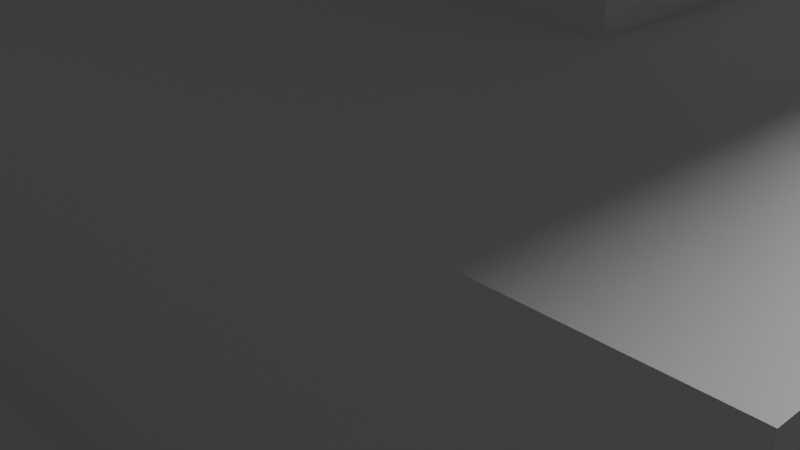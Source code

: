 # Source: Tortoise.blend  (saved by Blender 2.91.10; exported with 4.5.12 LTS)
import bpy
from mathutils import Matrix  # noqa: F401  (used for matrix-valued properties, if any)

bpy.ops.wm.read_factory_settings(use_empty=True)
scene = bpy.context.scene
scene.name = 'Scene'

# ---- collections
col_collection = bpy.data.collections.new('Collection'); scene.collection.children.link(col_collection)

# ---- world
world_world = bpy.data.worlds.new('World'); scene.world = world_world
world_world.use_nodes = True; world_world.node_tree.nodes.clear()
_N = world_world.node_tree.nodes; _L = world_world.node_tree.links
n0 = _N.new('ShaderNodeOutputWorld'); n0.name = 'World Output'; n0.location = (300, 300)
n1 = _N.new('ShaderNodeBackground'); n1.name = 'Background'; n1.location = (10, 300)
n1.inputs[0].default_value = (0.05088, 0.05088, 0.05088, 1.0)
_L.new(n1.outputs[0], n0.inputs[0])
n0.is_active_output = True
world_world.color = (0.05088, 0.05088, 0.05088)
world_world.use_sun_shadow = False
world_world.sun_shadow_jitter_overblur = 0.0

# ---- cameras
cam_camera = bpy.data.cameras.new('Camera')
cam_camera.clip_end = 100.0
cam_camera.ortho_scale = 7.314

# ---- lights
light_light = bpy.data.lights.new('Light', 'POINT')
light_light.transmission_factor = 0.0
light_light.energy = 1000.0
light_light.shadow_soft_size = 0.1
light_light.shadow_maximum_resolution = 0.006
light_light.use_absolute_resolution = True

# ---- meshes
me_w_rfel = bpy.data.meshes.new('Würfel')
me_w_rfel.from_pydata([(-6.0, -6.0, 0.0), (-6.0, -6.0, 1.0), (-6.0, 6.0, 0.0), (-6.0, 6.0, 1.0), (6.0, -6.0, 0.0), (6.0, -6.0, 1.0), (6.0, 6.0, 0.0), (6.0, 6.0, 1.0)], [], [(0, 1, 3, 2), (2, 3, 7, 6), (6, 7, 5, 4), (4, 5, 1, 0), (2, 6, 4, 0), (7, 3, 1, 5)])
_uv = me_w_rfel.uv_layers.new(name='UV-Map')
_uv.uv.foreach_set('vector', [0.1875, 0.7969, 0.1875, 0.8047, 0.09375, 0.8047, 0.09375, 0.7969, 0.09375, 0.7969, 0.09375, 0.8047, 0.0, 0.8047, 0.0, 0.7969, 0.375, 0.7969, 0.375, 0.8047, 0.2812, 0.8047, 0.2812, 0.7969, 0.2812, 0.7969, 0.2812, 0.8047, 0.1875, 0.8047, 0.1875, 0.7969, 0.1875, 0.8047, 0.1875, 0.8984, 0.2812, 0.8984, 0.2812, 0.8047, 0.09375, 0.8984, 0.09375, 0.8047, 0.1875, 0.8047, 0.1875, 0.8984])
me_w_rfel.use_remesh_fix_poles = True
me_w_rfel.use_remesh_preserve_attributes = False
me_w_rfel.use_mirror_vertex_groups = False
me_w_rfel.update()
me_w_rfel_001 = bpy.data.meshes.new('Würfel.001')
me_w_rfel_001.from_pydata([(-6.0, -6.0, 0.0), (-6.0, -6.0, 1.0), (-6.0, 6.0, 0.0), (-6.0, 6.0, 1.0), (6.0, -6.0, 0.0), (6.0, -6.0, 1.0), (6.0, 6.0, 0.0), (6.0, 6.0, 1.0)], [], [(0, 1, 3, 2), (2, 3, 7, 6), (6, 7, 5, 4), (4, 5, 1, 0), (2, 6, 4, 0), (7, 3, 1, 5)])
_uv = me_w_rfel_001.uv_layers.new(name='UV-Map')
_uv.uv.foreach_set('vector', [0.1875, 0.8984, 0.1875, 0.9062, 0.09375, 0.9062, 0.09375, 0.8984, 0.09375, 0.8984, 0.09375, 0.9062, 0.0, 0.9062, 0.0, 0.8984, 0.375, 0.8984, 0.375, 0.9062, 0.2812, 0.9062, 0.2812, 0.8984, 0.2812, 0.8984, 0.2812, 0.9062, 0.1875, 0.9062, 0.1875, 0.8984, 0.1875, 0.9062, 0.1875, 1.0, 0.2812, 1.0, 0.2812, 0.9062, 0.09375, 1.0, 0.09375, 0.9062, 0.1875, 0.9062, 0.1875, 1.0])
me_w_rfel_001.use_remesh_fix_poles = True
me_w_rfel_001.use_remesh_preserve_attributes = False
me_w_rfel_001.use_mirror_vertex_groups = False
me_w_rfel_001.update()
me_w_rfel_002 = bpy.data.meshes.new('Würfel.002')
me_w_rfel_002.from_pydata([(-5.0, -5.0, 0.0), (-5.0, -5.0, 2.0), (-5.0, 5.0, 0.0), (-5.0, 5.0, 2.0), (5.0, -5.0, 0.0), (5.0, -5.0, 2.0), (5.0, 5.0, 0.0), (5.0, 5.0, 2.0)], [], [(0, 1, 3, 2), (2, 3, 7, 6), (6, 7, 5, 4), (4, 5, 1, 0), (2, 6, 4, 0), (7, 3, 1, 5)])
_uv = me_w_rfel_002.uv_layers.new(name='UV-Map')
_uv.uv.foreach_set('vector', [0.1562, 0.7031, 0.1562, 0.7188, 0.07812, 0.7188, 0.07812, 0.7031, 0.07812, 0.7031, 0.07812, 0.7188, 0.0, 0.7188, 0.0, 0.7031, 0.3125, 0.7031, 0.3125, 0.7188, 0.2344, 0.7188, 0.2344, 0.7031, 0.2344, 0.7031, 0.2344, 0.7188, 0.1562, 0.7188, 0.1562, 0.7031, 0.1562, 0.7188, 0.1562, 0.7969, 0.2344, 0.7969, 0.2344, 0.7188, 0.07812, 0.7969, 0.07812, 0.7188, 0.1562, 0.7188, 0.1562, 0.7969])
me_w_rfel_002.use_remesh_fix_poles = True
me_w_rfel_002.use_remesh_preserve_attributes = False
me_w_rfel_002.use_mirror_vertex_groups = False
me_w_rfel_002.update()
me_w_rfel_003 = bpy.data.meshes.new('Würfel.003')
me_w_rfel_003.from_pydata([(-3.0, -3.0, 0.0), (-3.0, -3.0, 2.0), (-3.0, 3.0, 0.0), (-3.0, 3.0, 2.0), (3.0, -3.0, 0.0), (3.0, -3.0, 2.0), (3.0, 3.0, 0.0), (3.0, 3.0, 2.0)], [], [(0, 1, 3, 2), (2, 3, 7, 6), (6, 7, 5, 4), (4, 5, 1, 0), (2, 6, 4, 0), (7, 3, 1, 5)])
_uv = me_w_rfel_003.uv_layers.new(name='UV-Map')
_uv.uv.foreach_set('vector', [0.09375, 0.6406, 0.09375, 0.6562, 0.04688, 0.6562, 0.04688, 0.6406, 0.04688, 0.6406, 0.04688, 0.6562, 0.0, 0.6562, 0.0, 0.6406, 0.1875, 0.6406, 0.1875, 0.6562, 0.1406, 0.6562, 0.1406, 0.6406, 0.1406, 0.6406, 0.1406, 0.6562, 0.09375, 0.6562, 0.09375, 0.6406, 0.09375, 0.6562, 0.09375, 0.7031, 0.1406, 0.7031, 0.1406, 0.6562, 0.04688, 0.7031, 0.04688, 0.6562, 0.09375, 0.6562, 0.09375, 0.7031])
me_w_rfel_003.use_remesh_fix_poles = True
me_w_rfel_003.use_remesh_preserve_attributes = False
me_w_rfel_003.use_mirror_vertex_groups = False
me_w_rfel_003.update()
me_w_rfel_004 = bpy.data.meshes.new('Würfel.004')
me_w_rfel_004.from_pydata([(-4.0, -7.0, 0.0), (-4.0, -7.0, 3.0), (-4.0, 7.0, 0.0), (-4.0, 7.0, 3.0), (4.0, -7.0, 0.0), (4.0, -7.0, 3.0), (4.0, 7.0, 0.0), (4.0, 7.0, 3.0)], [], [(0, 1, 3, 2), (2, 3, 7, 6), (6, 7, 5, 4), (4, 5, 1, 0), (2, 6, 4, 0), (7, 3, 1, 5)])
_uv = me_w_rfel_004.uv_layers.new(name='UV-Map')
_uv.uv.foreach_set('vector', [0.4219, 0.6641, 0.4219, 0.6875, 0.3125, 0.6875, 0.3125, 0.6641, 0.3125, 0.6641, 0.3125, 0.6875, 0.25, 0.6875, 0.25, 0.6641, 0.5938, 0.6641, 0.5938, 0.6875, 0.4844, 0.6875, 0.4844, 0.6641, 0.4844, 0.6641, 0.4844, 0.6875, 0.4219, 0.6875, 0.4219, 0.6641, 0.4219, 0.6875, 0.4219, 0.75, 0.5312, 0.75, 0.5312, 0.6875, 0.3125, 0.75, 0.3125, 0.6875, 0.4219, 0.6875, 0.4219, 0.75])
me_w_rfel_004.use_remesh_fix_poles = True
me_w_rfel_004.use_remesh_preserve_attributes = False
me_w_rfel_004.use_mirror_vertex_groups = False
me_w_rfel_004.update()
me_w_rfel_005 = bpy.data.meshes.new('Würfel.005')
me_w_rfel_005.from_pydata([(0.0, 0.0, 0.0), (0.0, 0.0, 3.0), (0.0, 1.0, 0.0), (0.0, 1.0, 3.0), (12.0, 0.0, 0.0), (12.0, 0.0, 3.0), (12.0, 1.0, 0.0), (12.0, 1.0, 3.0)], [], [(0, 1, 3, 2), (2, 3, 7, 6), (6, 7, 5, 4), (4, 5, 1, 0), (2, 6, 4, 0), (7, 3, 1, 5)])
_uv = me_w_rfel_005.uv_layers.new(name='UV-Map')
_uv.uv.foreach_set('vector', [0.3828, 0.7578, 0.3828, 0.7812, 0.375, 0.7812, 0.375, 0.7578, 0.375, 0.7578, 0.375, 0.7812, 0.2812, 0.7812, 0.2812, 0.7578, 0.4844, 0.7578, 0.4844, 0.7812, 0.4766, 0.7812, 0.4766, 0.7578, 0.4766, 0.7578, 0.4766, 0.7812, 0.3828, 0.7812, 0.3828, 0.7578, 0.3828, 0.7812, 0.3828, 0.875, 0.3906, 0.875, 0.3906, 0.7812, 0.375, 0.875, 0.375, 0.7812, 0.3828, 0.7812, 0.3828, 0.875])
me_w_rfel_005.use_remesh_fix_poles = True
me_w_rfel_005.use_remesh_preserve_attributes = False
me_w_rfel_005.use_mirror_vertex_groups = False
me_w_rfel_005.update()
me_w_rfel_006 = bpy.data.meshes.new('Würfel.006')
me_w_rfel_006.from_pydata([(-6.0, 0.0, 0.0), (-6.0, 0.0, 3.0), (-6.0, 1.0, 0.0), (-6.0, 1.0, 3.0), (6.0, 0.0, 0.0), (6.0, 0.0, 3.0), (6.0, 1.0, 0.0), (6.0, 1.0, 3.0)], [], [(0, 1, 3, 2), (2, 3, 7, 6), (6, 7, 5, 4), (4, 5, 1, 0), (2, 6, 4, 0), (7, 3, 1, 5)])
_uv = me_w_rfel_006.uv_layers.new(name='UV-Map')
_uv.uv.foreach_set('vector', [0.3828, 0.875, 0.3828, 0.8984, 0.375, 0.8984, 0.375, 0.875, 0.375, 0.875, 0.375, 0.8984, 0.2812, 0.8984, 0.2812, 0.875, 0.4844, 0.875, 0.4844, 0.8984, 0.4766, 0.8984, 0.4766, 0.875, 0.4766, 0.875, 0.4766, 0.8984, 0.3828, 0.8984, 0.3828, 0.875, 0.3828, 0.8984, 0.3828, 0.9922, 0.3906, 0.9922, 0.3906, 0.8984, 0.375, 0.9922, 0.375, 0.8984, 0.3828, 0.8984, 0.3828, 0.9922])
me_w_rfel_006.use_remesh_fix_poles = True
me_w_rfel_006.use_remesh_preserve_attributes = False
me_w_rfel_006.use_mirror_vertex_groups = False
me_w_rfel_006.update()
me_w_rfel_007 = bpy.data.meshes.new('Würfel.007')
me_w_rfel_007.from_pydata([(-6.0, -1.0, 0.0), (-6.0, -1.0, 2.0), (-6.0, 1.0, 0.0), (-6.0, 1.0, 2.0), (1.0, -1.0, 0.0), (1.0, -1.0, 2.0), (1.0, 1.0, 0.0), (1.0, 1.0, 2.0)], [], [(0, 1, 3, 2), (2, 3, 7, 6), (6, 7, 5, 4), (4, 5, 1, 0), (2, 6, 4, 0), (7, 3, 1, 5)])
_uv = me_w_rfel_007.uv_layers.new(name='UV-Map')
_uv.uv.foreach_set('vector', [0.2031, 0.625, 0.2031, 0.6406, 0.1875, 0.6406, 0.1875, 0.625, 0.1875, 0.625, 0.1875, 0.6406, 0.1328, 0.6406, 0.1328, 0.625, 0.2734, 0.625, 0.2734, 0.6406, 0.2578, 0.6406, 0.2578, 0.625, 0.2578, 0.625, 0.2578, 0.6406, 0.2031, 0.6406, 0.2031, 0.625, 0.2031, 0.6406, 0.2031, 0.6953, 0.2188, 0.6953, 0.2188, 0.6406, 0.1875, 0.6953, 0.1875, 0.6406, 0.2031, 0.6406, 0.2031, 0.6953])
me_w_rfel_007.use_remesh_fix_poles = True
me_w_rfel_007.use_remesh_preserve_attributes = False
me_w_rfel_007.use_mirror_vertex_groups = False
me_w_rfel_007.update()
me_w_rfel_008 = bpy.data.meshes.new('Würfel.008')
me_w_rfel_008.from_pydata([(0.0, -1.0, -1.0), (0.0, -1.0, 2.0), (0.0, 1.0, -1.0), (0.0, 1.0, 2.0), (4.0, -1.0, -1.0), (4.0, -1.0, 2.0), (4.0, 1.0, -1.0), (4.0, 1.0, 2.0)], [], [(0, 1, 3, 2), (2, 3, 7, 6), (6, 7, 5, 4), (4, 5, 1, 0), (2, 6, 4, 0), (7, 3, 1, 5)])
_uv = me_w_rfel_008.uv_layers.new(name='UV-Map')
_uv.uv.foreach_set('vector', [0.04688, 0.9453, 0.04688, 0.9688, 0.03125, 0.9688, 0.03125, 0.9453, 0.03125, 0.9453, 0.03125, 0.9688, 0.0, 0.9688, 0.0, 0.9453, 0.09375, 0.9453, 0.09375, 0.9688, 0.07812, 0.9688, 0.07812, 0.9453, 0.07812, 0.9453, 0.07812, 0.9688, 0.04688, 0.9688, 0.04688, 0.9453, 0.04688, 0.9688, 0.04688, 1.0, 0.0625, 1.0, 0.0625, 0.9688, 0.03125, 1.0, 0.03125, 0.9688, 0.04688, 0.9688, 0.04688, 1.0])
me_w_rfel_008.use_remesh_fix_poles = True
me_w_rfel_008.use_remesh_preserve_attributes = False
me_w_rfel_008.use_mirror_vertex_groups = False
me_w_rfel_008.update()
me_w_rfel_009 = bpy.data.meshes.new('Würfel.009')
me_w_rfel_009.from_pydata([(-1.0, 0.0, 0.0), (-1.0, 0.0, 2.0), (-1.0, 2.0, 0.0), (-1.0, 2.0, 2.0), (5.0, 0.0, 0.0), (5.0, 0.0, 2.0), (5.0, 2.0, 0.0), (5.0, 2.0, 2.0)], [], [(0, 1, 3, 2), (2, 3, 7, 6), (6, 7, 5, 4), (4, 5, 1, 0), (2, 6, 4, 0), (7, 3, 1, 5)])
_uv = me_w_rfel_009.uv_layers.new(name='UV-Map')
_uv.uv.foreach_set('vector', [0.1406, 0.5625, 0.1406, 0.5781, 0.125, 0.5781, 0.125, 0.5625, 0.125, 0.5625, 0.125, 0.5781, 0.07812, 0.5781, 0.07812, 0.5625, 0.2031, 0.5625, 0.2031, 0.5781, 0.1875, 0.5781, 0.1875, 0.5625, 0.1875, 0.5625, 0.1875, 0.5781, 0.1406, 0.5781, 0.1406, 0.5625, 0.1406, 0.5781, 0.1406, 0.625, 0.1562, 0.625, 0.1562, 0.5781, 0.125, 0.625, 0.125, 0.5781, 0.1406, 0.5781, 0.1406, 0.625])
me_w_rfel_009.use_remesh_fix_poles = True
me_w_rfel_009.use_remesh_preserve_attributes = False
me_w_rfel_009.use_mirror_vertex_groups = False
me_w_rfel_009.update()
me_w_rfel_010 = bpy.data.meshes.new('Würfel.010')
me_w_rfel_010.from_pydata([(-1.0, 0.0, 2.0), (-1.0, 0.0, 7.0), (-1.0, 2.0, 2.0), (-1.0, 2.0, 7.0), (1.0, 0.0, 2.0), (1.0, 0.0, 7.0), (1.0, 2.0, 2.0), (1.0, 2.0, 7.0)], [], [(0, 1, 3, 2), (2, 3, 7, 6), (6, 7, 5, 4), (4, 5, 1, 0), (2, 6, 4, 0), (7, 3, 1, 5)])
_uv = me_w_rfel_010.uv_layers.new(name='UV-Map')
_uv.uv.foreach_set('vector', [0.3125, 0.9453, 0.3125, 0.9844, 0.2969, 0.9844, 0.2969, 0.9453, 0.2969, 0.9453, 0.2969, 0.9844, 0.2812, 0.9844, 0.2812, 0.9453, 0.3438, 0.9453, 0.3438, 0.9844, 0.3281, 0.9844, 0.3281, 0.9453, 0.3281, 0.9453, 0.3281, 0.9844, 0.3125, 0.9844, 0.3125, 0.9453, 0.3125, 0.9844, 0.3125, 1.0, 0.3281, 1.0, 0.3281, 0.9844, 0.2969, 1.0, 0.2969, 0.9844, 0.3125, 0.9844, 0.3125, 1.0])
me_w_rfel_010.use_remesh_fix_poles = True
me_w_rfel_010.use_remesh_preserve_attributes = False
me_w_rfel_010.use_mirror_vertex_groups = False
me_w_rfel_010.update()
me_w_rfel_011 = bpy.data.meshes.new('Würfel.011')
me_w_rfel_011.from_pydata([(-4.0, -1.0, 0.0), (-4.0, -1.0, 2.0), (-4.0, 1.0, 0.0), (-4.0, 1.0, 2.0), (2.0, -1.0, 0.0), (2.0, -1.0, 2.0), (2.0, 1.0, 0.0), (2.0, 1.0, 2.0)], [], [(0, 1, 3, 2), (2, 3, 7, 6), (6, 7, 5, 4), (4, 5, 1, 0), (2, 6, 4, 0), (7, 3, 1, 5)])
_uv = me_w_rfel_011.uv_layers.new(name='UV-Map')
_uv.uv.foreach_set('vector', [0.0625, 0.5781, 0.0625, 0.5938, 0.04688, 0.5938, 0.04688, 0.5781, 0.04688, 0.5781, 0.04688, 0.5938, 0.0, 0.5938, 0.0, 0.5781, 0.125, 0.5781, 0.125, 0.5938, 0.1094, 0.5938, 0.1094, 0.5781, 0.1094, 0.5781, 0.1094, 0.5938, 0.0625, 0.5938, 0.0625, 0.5781, 0.0625, 0.5938, 0.0625, 0.6406, 0.07812, 0.6406, 0.07812, 0.5938, 0.04688, 0.6406, 0.04688, 0.5938, 0.0625, 0.5938, 0.0625, 0.6406])
me_w_rfel_011.use_remesh_fix_poles = True
me_w_rfel_011.use_remesh_preserve_attributes = False
me_w_rfel_011.use_mirror_vertex_groups = False
me_w_rfel_011.update()
me_w_rfel_012 = bpy.data.meshes.new('Würfel.012')
me_w_rfel_012.from_pydata([(0.0, -1.0, -2.0), (0.0, -1.0, 3.0), (0.0, 1.0, -2.0), (0.0, 1.0, 3.0), (2.0, -1.0, -2.0), (2.0, -1.0, 3.0), (2.0, 1.0, -2.0), (2.0, 1.0, 3.0)], [], [(0, 1, 3, 2), (2, 3, 7, 6), (6, 7, 5, 4), (4, 5, 1, 0), (2, 6, 4, 0), (7, 3, 1, 5)])
_uv = me_w_rfel_012.uv_layers.new(name='UV-Map')
_uv.uv.foreach_set('vector', [0.2656, 0.7188, 0.2656, 0.7578, 0.25, 0.7578, 0.25, 0.7188, 0.25, 0.7188, 0.25, 0.7578, 0.2344, 0.7578, 0.2344, 0.7188, 0.2969, 0.7188, 0.2969, 0.7578, 0.2812, 0.7578, 0.2812, 0.7188, 0.2812, 0.7188, 0.2812, 0.7578, 0.2656, 0.7578, 0.2656, 0.7188, 0.2656, 0.7578, 0.2656, 0.7734, 0.2812, 0.7734, 0.2812, 0.7578, 0.25, 0.7734, 0.25, 0.7578, 0.2656, 0.7578, 0.2656, 0.7734])
me_w_rfel_012.use_remesh_fix_poles = True
me_w_rfel_012.use_remesh_preserve_attributes = False
me_w_rfel_012.use_mirror_vertex_groups = False
me_w_rfel_012.update()
me_w_rfel_013 = bpy.data.meshes.new('Würfel.013')
me_w_rfel_013.from_pydata([(0.0, -1.0, 0.0), (0.0, -1.0, 1.0), (0.0, 1.0, 0.0), (0.0, 1.0, 1.0), (6.0, -1.0, 0.0), (6.0, -1.0, 1.0), (6.0, 1.0, 0.0), (6.0, 1.0, 1.0)], [], [(0, 1, 3, 2), (2, 3, 7, 6), (6, 7, 5, 4), (4, 5, 1, 0), (2, 6, 4, 0), (7, 3, 1, 5)])
_uv = me_w_rfel_013.uv_layers.new(name='UV-Map')
_uv.uv.foreach_set('vector', [0.4453, 0.5625, 0.4453, 0.5703, 0.4297, 0.5703, 0.4297, 0.5625, 0.4297, 0.5625, 0.4297, 0.5703, 0.3828, 0.5703, 0.3828, 0.5625, 0.5078, 0.5625, 0.5078, 0.5703, 0.4922, 0.5703, 0.4922, 0.5625, 0.4922, 0.5625, 0.4922, 0.5703, 0.4453, 0.5703, 0.4453, 0.5625, 0.4453, 0.5703, 0.4453, 0.6172, 0.4609, 0.6172, 0.4609, 0.5703, 0.4297, 0.6172, 0.4297, 0.5703, 0.4453, 0.5703, 0.4453, 0.6172])
me_w_rfel_013.use_remesh_fix_poles = True
me_w_rfel_013.use_remesh_preserve_attributes = False
me_w_rfel_013.use_mirror_vertex_groups = False
me_w_rfel_013.update()
me_w_rfel_014 = bpy.data.meshes.new('Würfel.014')
me_w_rfel_014.from_pydata([(0.0, 0.0, -1.0), (0.0, 0.0, 1.0), (0.0, 2.0, -1.0), (0.0, 2.0, 1.0), (6.0, 0.0, -1.0), (6.0, 0.0, 1.0), (6.0, 2.0, -1.0), (6.0, 2.0, 1.0)], [], [(0, 1, 3, 2), (2, 3, 7, 6), (6, 7, 5, 4), (4, 5, 1, 0), (2, 6, 4, 0), (7, 3, 1, 5)])
_uv = me_w_rfel_014.uv_layers.new(name='UV-Map')
_uv.uv.foreach_set('vector', [0.3672, 0.5859, 0.3672, 0.6016, 0.3516, 0.6016, 0.3516, 0.5859, 0.3516, 0.5859, 0.3516, 0.6016, 0.3047, 0.6016, 0.3047, 0.5859, 0.4297, 0.5859, 0.4297, 0.6016, 0.4141, 0.6016, 0.4141, 0.5859, 0.4141, 0.5859, 0.4141, 0.6016, 0.3672, 0.6016, 0.3672, 0.5859, 0.3672, 0.6016, 0.3672, 0.6484, 0.3828, 0.6484, 0.3828, 0.6016, 0.3516, 0.6484, 0.3516, 0.6016, 0.3672, 0.6016, 0.3672, 0.6484])
me_w_rfel_014.use_remesh_fix_poles = True
me_w_rfel_014.use_remesh_preserve_attributes = False
me_w_rfel_014.use_mirror_vertex_groups = False
me_w_rfel_014.update()
me_w_rfel_015 = bpy.data.meshes.new('Würfel.015')
me_w_rfel_015.from_pydata([(-5.0, 0.0, 0.0), (-5.0, 0.0, 2.0), (-5.0, 2.0, 0.0), (-5.0, 2.0, 2.0), (1.0, 0.0, 0.0), (1.0, 0.0, 2.0), (1.0, 2.0, 0.0), (1.0, 2.0, 2.0)], [], [(0, 1, 3, 2), (2, 3, 7, 6), (6, 7, 5, 4), (4, 5, 1, 0), (2, 6, 4, 0), (7, 3, 1, 5)])
_uv = me_w_rfel_015.uv_layers.new(name='UV-Map')
_uv.uv.foreach_set('vector', [0.2891, 0.6016, 0.2891, 0.6172, 0.2734, 0.6172, 0.2734, 0.6016, 0.2734, 0.6016, 0.2734, 0.6172, 0.2266, 0.6172, 0.2266, 0.6016, 0.3516, 0.6016, 0.3516, 0.6172, 0.3359, 0.6172, 0.3359, 0.6016, 0.3359, 0.6016, 0.3359, 0.6172, 0.2891, 0.6172, 0.2891, 0.6016, 0.2891, 0.6172, 0.2891, 0.6641, 0.3047, 0.6641, 0.3047, 0.6172, 0.2734, 0.6641, 0.2734, 0.6172, 0.2891, 0.6172, 0.2891, 0.6641])
me_w_rfel_015.use_remesh_fix_poles = True
me_w_rfel_015.use_remesh_preserve_attributes = False
me_w_rfel_015.use_mirror_vertex_groups = False
me_w_rfel_015.update()
me_w_rfel_016 = bpy.data.meshes.new('Würfel.016')
me_w_rfel_016.from_pydata([(0.0, -1.0, -4.0), (0.0, -1.0, 1.0), (0.0, 1.0, -4.0), (0.0, 1.0, 1.0), (2.0, -1.0, -4.0), (2.0, -1.0, 1.0), (2.0, 1.0, -4.0), (2.0, 1.0, 1.0)], [], [(0, 1, 3, 2), (2, 3, 7, 6), (6, 7, 5, 4), (4, 5, 1, 0), (2, 6, 4, 0), (7, 3, 1, 5)])
_uv = me_w_rfel_016.uv_layers.new(name='UV-Map')
_uv.uv.foreach_set('vector', [0.03125, 0.7422, 0.03125, 0.7812, 0.01562, 0.7812, 0.01562, 0.7422, 0.01562, 0.7422, 0.01562, 0.7812, 0.0, 0.7812, 0.0, 0.7422, 0.0625, 0.7422, 0.0625, 0.7812, 0.04688, 0.7812, 0.04688, 0.7422, 0.04688, 0.7422, 0.04688, 0.7812, 0.03125, 0.7812, 0.03125, 0.7422, 0.03125, 0.7812, 0.03125, 0.7969, 0.04688, 0.7969, 0.04688, 0.7812, 0.01562, 0.7969, 0.01562, 0.7812, 0.03125, 0.7812, 0.03125, 0.7969])
me_w_rfel_016.use_remesh_fix_poles = True
me_w_rfel_016.use_remesh_preserve_attributes = False
me_w_rfel_016.use_mirror_vertex_groups = False
me_w_rfel_016.update()
me_w_rfel_017 = bpy.data.meshes.new('Würfel.017')
me_w_rfel_017.from_pydata([(0.0, 0.0, 0.0), (0.0, 0.0, 5.0), (0.0, 2.0, 0.0), (0.0, 2.0, 5.0), (2.0, 0.0, 0.0), (2.0, 0.0, 5.0), (2.0, 2.0, 0.0), (2.0, 2.0, 5.0)], [], [(0, 1, 3, 2), (2, 3, 7, 6), (6, 7, 5, 4), (4, 5, 1, 0), (2, 6, 4, 0), (7, 3, 1, 5)])
_uv = me_w_rfel_017.uv_layers.new(name='UV-Map')
_uv.uv.foreach_set('vector', [0.03125, 0.8438, 0.03125, 0.8828, 0.01562, 0.8828, 0.01562, 0.8438, 0.01562, 0.8438, 0.01562, 0.8828, 0.0, 0.8828, 0.0, 0.8438, 0.0625, 0.8438, 0.0625, 0.8828, 0.04688, 0.8828, 0.04688, 0.8438, 0.04688, 0.8438, 0.04688, 0.8828, 0.03125, 0.8828, 0.03125, 0.8438, 0.03125, 0.8828, 0.03125, 0.8984, 0.04688, 0.8984, 0.04688, 0.8828, 0.01562, 0.8984, 0.01562, 0.8828, 0.03125, 0.8828, 0.03125, 0.8984])
me_w_rfel_017.use_remesh_fix_poles = True
me_w_rfel_017.use_remesh_preserve_attributes = False
me_w_rfel_017.use_mirror_vertex_groups = False
me_w_rfel_017.update()

# ---- objects
ob_cube_001 = bpy.data.objects.new('cube.001', me_w_rfel)
ob_cube_002 = bpy.data.objects.new('cube.002', me_w_rfel_001)
ob_cube_003 = bpy.data.objects.new('cube.003', me_w_rfel_002)
ob_cube_004 = bpy.data.objects.new('cube.004', me_w_rfel_003)
ob_cube_005 = bpy.data.objects.new('cube.005', me_w_rfel_004)
ob_cube_006 = bpy.data.objects.new('cube.006', me_w_rfel_005)
ob_cube_007 = bpy.data.objects.new('cube.007', me_w_rfel_006)
ob_cube_008 = bpy.data.objects.new('cube.008', me_w_rfel_007)
ob_cube_009 = bpy.data.objects.new('cube.009', me_w_rfel_008)
ob_cube_010 = bpy.data.objects.new('cube.010', me_w_rfel_009)
ob_cube_011 = bpy.data.objects.new('cube.011', me_w_rfel_010)
ob_cube_012 = bpy.data.objects.new('cube.012', me_w_rfel_011)
ob_cube_013 = bpy.data.objects.new('cube.013', me_w_rfel_012)
ob_cube_014 = bpy.data.objects.new('cube.014', me_w_rfel_013)
ob_cube_015 = bpy.data.objects.new('cube.015', me_w_rfel_014)
ob_cube_016 = bpy.data.objects.new('cube.016', me_w_rfel_015)
ob_cube_017 = bpy.data.objects.new('cube.017', me_w_rfel_016)
ob_cube = bpy.data.objects.new('cube', me_w_rfel_017)
ob_light = bpy.data.objects.new('Light', light_light)
ob_camera = bpy.data.objects.new('Camera', cam_camera)

# ---- transforms, parenting, visibility, modifiers, constraints
ob_cube_001.location = (-0.003655, -1.063, 1.053)
ob_cube_001.rotation_euler = (0.0, -0.0, -1.567)
ob_cube_001.scale = (0.5042, 0.5042, 0.5042)
ob_cube_001.lineart.crease_threshold = 0.0
ob_cube_002.location = (-0.003655, -1.063, 3.07)
ob_cube_002.rotation_euler = (0.0, -0.0, -1.567)
ob_cube_002.scale = (0.5042, 0.5042, 0.5042)
ob_cube_002.lineart.crease_threshold = 0.0
ob_cube_003.location = (-0.003655, -1.063, 3.574)
ob_cube_003.rotation_euler = (0.0, -0.0, -1.567)
ob_cube_003.scale = (0.5042, 0.5042, 0.5042)
ob_cube_003.lineart.crease_threshold = 0.0
ob_cube_004.location = (-0.003655, -1.063, 4.582)
ob_cube_004.rotation_euler = (0.0, -0.0, -1.567)
ob_cube_004.scale = (0.5042, 0.5042, 0.5042)
ob_cube_004.lineart.crease_threshold = 0.0
ob_cube_005.location = (-0.003655, -1.063, 1.557)
ob_cube_005.rotation_euler = (0.0, -0.0, -1.567)
ob_cube_005.scale = (0.5042, 0.5042, 0.5042)
ob_cube_005.lineart.crease_threshold = 0.0
ob_cube_006.location = (-2.536, 1.952, 1.557)
ob_cube_006.rotation_euler = (0.0, -0.0, -1.567)
ob_cube_006.scale = (0.5042, 0.5042, 0.5042)
ob_cube_006.lineart.crease_threshold = 0.0
ob_cube_007.location = (2.013, -1.055, 1.557)
ob_cube_007.rotation_euler = (0.0, -0.0, -1.567)
ob_cube_007.scale = (0.5042, 0.5042, 0.5042)
ob_cube_007.lineart.crease_threshold = 0.0
ob_cube_008.location = (-0.0135, 1.458, 2.061)
ob_cube_008.rotation_euler = (0.0, 0.3927, -1.567)
ob_cube_008.scale = (0.5042, 0.5042, 0.5042)
ob_cube_008.lineart.crease_threshold = 0.0
ob_cube_009.location = (-0.02924, 5.492, 3.574)
ob_cube_009.rotation_euler = (0.0, -0.0, -1.567)
ob_cube_009.scale = (0.5042, 0.5042, 0.5042)
ob_cube_009.lineart.crease_threshold = 0.0
ob_cube_010.location = (-2.036, 2.963, 2.061)
ob_cube_010.rotation_euler = (0.0, -0.0, -1.567)
ob_cube_010.scale = (0.5042, 0.5042, 0.5042)
ob_cube_010.lineart.crease_threshold = 0.0
ob_cube_011.location = (-2.542, 3.465, -0.9639)
ob_cube_011.rotation_euler = (0.0, -0.0, -1.567)
ob_cube_011.scale = (0.5042, 0.5042, 0.5042)
ob_cube_011.lineart.crease_threshold = 0.0
ob_cube_012.location = (1.499, 1.464, 2.061)
ob_cube_012.rotation_euler = (0.0, -0.0, -1.567)
ob_cube_012.scale = (0.5042, 0.5042, 0.5042)
ob_cube_012.lineart.crease_threshold = 0.0
ob_cube_013.location = (1.993, 3.987, 1.053)
ob_cube_013.rotation_euler = (0.0, -0.0, -1.567)
ob_cube_013.scale = (0.5042, 0.5042, 0.5042)
ob_cube_013.lineart.crease_threshold = 0.0
ob_cube_014.location = (0.000281, -2.071, 2.565)
ob_cube_014.rotation_euler = (0.0, 0.3927, -1.567)
ob_cube_014.scale = (0.5042, 0.5042, 0.5042)
ob_cube_014.lineart.crease_threshold = 0.0
ob_cube_015.location = (-2.015, -2.583, 2.565)
ob_cube_015.rotation_euler = (0.0, -0.0, -1.567)
ob_cube_015.scale = (0.5042, 0.5042, 0.5042)
ob_cube_015.lineart.crease_threshold = 0.0
ob_cube_016.location = (1.02, -5.092, 2.061)
ob_cube_016.rotation_euler = (0.0, -0.0, -1.567)
ob_cube_016.scale = (0.5042, 0.5042, 0.5042)
ob_cube_016.lineart.crease_threshold = 0.0
ob_cube_017.location = (-2.005, -5.104, 2.061)
ob_cube_017.rotation_euler = (0.0, -0.0, -1.567)
ob_cube_017.scale = (0.5042, 0.5042, 0.5042)
ob_cube_017.lineart.crease_threshold = 0.0
ob_cube.location = (1.525, -5.09, 0.04446)
ob_cube.rotation_euler = (0.0, -0.0, -1.567)
ob_cube.scale = (0.5042, 0.5042, 0.5042)
ob_cube.lineart.crease_threshold = 0.0
ob_light.location = (0.5084, -2.36, 5.794)
ob_light.rotation_euler = (0.6503, 0.05522, 0.2995)
ob_light.scale = (0.5042, 0.5042, 0.5042)
ob_light.lock_rotations_4d = False
ob_light.empty_display_type = 'ARROWS'
ob_light.color = (0.0, 0.0, 0.0, 0.0)
ob_light.lineart.crease_threshold = 0.0
ob_camera.location = (-3.484, -4.03, 5.317)
ob_camera.rotation_euler = (1.109, -0.0, -0.752)
ob_camera.scale = (0.5042, 0.5042, 0.5042)
ob_camera.lock_rotations_4d = False
ob_camera.empty_display_type = 'ARROWS'
ob_camera.color = (0.0, 0.0, 0.0, 0.0)
ob_camera.display_type = 'WIRE'
ob_camera.lineart.crease_threshold = 0.0

# ---- collection membership
scene.collection.objects.link(ob_cube_001)
scene.collection.objects.link(ob_cube_002)
scene.collection.objects.link(ob_cube_003)
scene.collection.objects.link(ob_cube_004)
scene.collection.objects.link(ob_cube_005)
scene.collection.objects.link(ob_cube_006)
scene.collection.objects.link(ob_cube_007)
scene.collection.objects.link(ob_cube_008)
scene.collection.objects.link(ob_cube_009)
scene.collection.objects.link(ob_cube_010)
scene.collection.objects.link(ob_cube_011)
scene.collection.objects.link(ob_cube_012)
scene.collection.objects.link(ob_cube_013)
scene.collection.objects.link(ob_cube_014)
scene.collection.objects.link(ob_cube_015)
scene.collection.objects.link(ob_cube_016)
scene.collection.objects.link(ob_cube_017)
scene.collection.objects.link(ob_cube)
col_collection.objects.link(ob_light)
col_collection.objects.link(ob_camera)

# ---- scene / render settings (as saved in the file)
scene.camera = ob_camera
scene.frame_start = 1; scene.frame_end = 250; scene.frame_set(1)
scene.render.engine = 'BLENDER_EEVEE_NEXT'
scene.cycles.use_denoising = False
scene.cycles.samples = 128
scene.cycles.sampling_pattern = 'TABULATED_SOBOL'
scene.cycles.use_adaptive_sampling = False
scene.cycles.use_light_tree = False
scene.view_settings.view_transform = 'Filmic'
bpy.context.view_layer.update()
